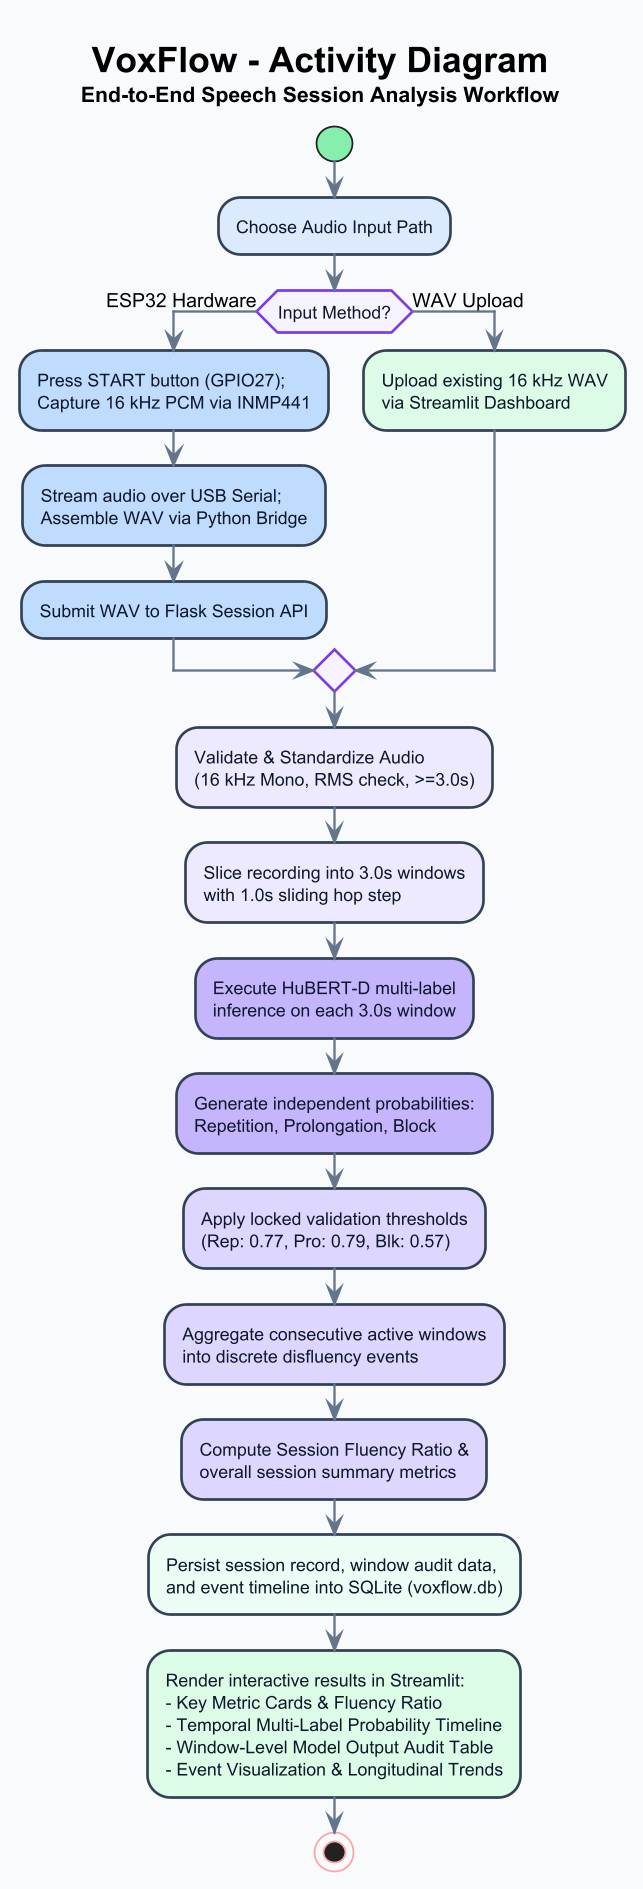

The diagram above was rendered by PlantUML. Its source (embedded in the PNG):
@startuml
title <size:20><b>VoxFlow - Activity Diagram</b></size>\n<size:12>End-to-End Speech Session Analysis Workflow</size>

skinparam backgroundColor #F8FAFC
skinparam shadowing false
skinparam dpi 170

skinparam activity {
    BackgroundColor #FFFFFF
    BorderColor #334155
    BorderThickness 1.5
    FontColor #0F172A
    FontSize 10
    DiamondBackgroundColor #F5F3FF
    DiamondBorderColor #7C3AED
    DiamondFontColor #0F172A
    StartColor #86EFAC
    StopColor #FCA5A5
}

skinparam ArrowColor #64748B
skinparam ArrowThickness 1.3

start

#DBEAFE:Choose Audio Input Path;

if (Input Method?) then (ESP32 Hardware)

    #BFDBFE:Press START button (GPIO27);\nCapture 16 kHz PCM via INMP441;
    #BFDBFE:Stream audio over USB Serial;\nAssemble WAV via Python Bridge;
    #BFDBFE:Submit WAV to Flask Session API;

else (WAV Upload)

    #DCFCE7:Upload existing 16 kHz WAV\nvia Streamlit Dashboard;

endif

#EDE9FE:Validate & Standardize Audio\n(16 kHz Mono, RMS check, >=3.0s);

#EDE9FE:Slice recording into 3.0s windows\nwith 1.0s sliding hop step;

#C4B5FD:Execute HuBERT-D multi-label\ninference on each 3.0s window;

#C4B5FD:Generate independent probabilities:\nRepetition, Prolongation, Block;

#DDD6FE:Apply locked validation thresholds\n(Rep: 0.77, Pro: 0.79, Blk: 0.57);

#DDD6FE:Aggregate consecutive active windows\ninto discrete disfluency events;

#DDD6FE:Compute Session Fluency Ratio &\noverall session summary metrics;

#ECFDF5:Persist session record, window audit data,\nand event timeline into SQLite (voxflow.db);

#DCFCE7:Render interactive results in Streamlit:\n- Key Metric Cards & Fluency Ratio\n- Temporal Multi-Label Probability Timeline\n- Window-Level Model Output Audit Table\n- Event Visualization & Longitudinal Trends;

stop

@enduml